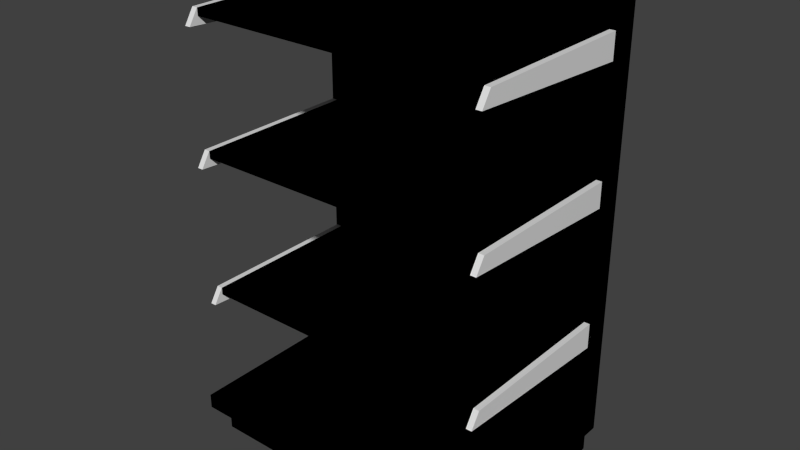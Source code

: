# Source: commerical_shelf_short_end.blend  (saved by Blender 2.81.16; exported with 4.5.12 LTS)
import bpy
from mathutils import Matrix  # noqa: F401  (used for matrix-valued properties, if any)

bpy.ops.wm.read_factory_settings(use_empty=True)
scene = bpy.context.scene
scene.name = 'Scene'

# ---- collections
col_collection_1 = bpy.data.collections.new('Collection 1'); scene.collection.children.link(col_collection_1)

# ---- images (referenced by path relative to the original .blend; pixels are not part of the script)
import os
ASSET_DIR = os.environ.get("B2B_ASSET_DIR", "")  # directory of the original .blend (textures are referenced by path, not embedded)
HERE = os.path.dirname(os.path.abspath(__file__))  # packed textures are extracted next to this script under _unpacked/

def load_image(name, relpath, width, height, colorspace="sRGB"):
    """Load a texture the original file referenced (path relative to the .blend, or extracted next to this script)."""
    p = next((c for c in (os.path.join(HERE, relpath), os.path.join(ASSET_DIR, relpath)) if relpath and os.path.exists(c)), "")
    if p:
        img = bpy.data.images.load(p, check_existing=True)
        img.name = name
    else:  # same state as the original file: an image datablock whose file is absent (Cycles renders it pink)
        img = bpy.data.images.new(name, width, height)
        img.source = "FILE"
        img.filepath = "//" + (relpath or name)
    img.colorspace_settings.name = colorspace
    return img
img_storeshelfback_png = load_image('StoreShelfBack.png', 'Materials/StoreShelfBack.png', 1024, 1024, 'sRGB')
img_storeshelfbottom_png = load_image('StoreShelfBottom.png', 'Materials/StoreShelfBottom.png', 1024, 1024, 'sRGB')
img_color_offwhite_png = load_image('Color_OffWhite.png', 'Color_OffWhite.png', 1024, 1024, 'sRGB')
img_color_blackdirty_png = load_image('color_blackdirty.png', 'color_blackdirty.png', 1024, 1024, 'sRGB')

# ---- materials (node trees are filled in below, after node groups)
mat_commerical_shelf_back = bpy.data.materials.new('Commerical_Shelf_Back')
mat_commerical_shelf_back.alpha_threshold = 0.0
mat_commerical_shelf_back.use_transparent_shadow = False
mat_commerical_shelf_back.roughness = 0.5
mat_commerical_shelf_back.line_color = (0.0, 0.0, 0.0, 1.0)
mat_commerical_shelf = bpy.data.materials.new('Commerical_Shelf')
mat_commerical_shelf.alpha_threshold = 0.0
mat_commerical_shelf.use_transparent_shadow = False
mat_commerical_shelf.roughness = 0.5
mat_commerical_shelf.line_color = (0.0, 0.0, 0.0, 1.0)
mat_color_offwhite = bpy.data.materials.new('Color_OffWhite')
mat_color_offwhite.alpha_threshold = 0.0
mat_color_offwhite.use_transparent_shadow = False
mat_color_offwhite.roughness = 0.5
mat_commerical_shelf_bottom = bpy.data.materials.new('Commerical_Shelf_Bottom')
mat_commerical_shelf_bottom.alpha_threshold = 0.0
mat_commerical_shelf_bottom.use_transparent_shadow = False
mat_commerical_shelf_bottom.roughness = 0.5
mat_commerical_shelf_bottom.line_color = (0.0, 0.0, 0.0, 1.0)

# ---- material node trees
mat_commerical_shelf_back.use_nodes = True; mat_commerical_shelf_back.node_tree.nodes.clear()
_N = mat_commerical_shelf_back.node_tree.nodes; _L = mat_commerical_shelf_back.node_tree.links
n0 = _N.new('ShaderNodeOutputMaterial'); n0.name = 'Material Output'; n0.location = (300, 300)
n1 = _N.new('ShaderNodeTexImage'); n1.name = 'Image Texture'; n1.location = (12, 344)
n1.image = img_storeshelfback_png
n1.interpolation = 'Closest'
n0.is_active_output = True
mat_commerical_shelf.use_nodes = True; mat_commerical_shelf.node_tree.nodes.clear()
_N = mat_commerical_shelf.node_tree.nodes; _L = mat_commerical_shelf.node_tree.links
n0 = _N.new('ShaderNodeOutputMaterial'); n0.name = 'Material Output'; n0.location = (300, 300)
n1 = _N.new('ShaderNodeTexImage'); n1.name = 'Image Texture'; n1.location = (12, 344)
n1.image = img_storeshelfbottom_png
n1.interpolation = 'Closest'
n0.is_active_output = True
mat_color_offwhite.use_nodes = True; mat_color_offwhite.node_tree.nodes.clear()
_N = mat_color_offwhite.node_tree.nodes; _L = mat_color_offwhite.node_tree.links
n0 = _N.new('ShaderNodeOutputMaterial'); n0.name = 'Material Output'; n0.location = (300, 300)
n1 = _N.new('ShaderNodeBsdfPrincipled'); n1.name = 'Principled BSDF'; n1.location = (10, 300)
n1.distribution = 'GGX'
n1.subsurface_method = 'BURLEY'
n1.inputs[3].default_value = 1.45
n1.inputs[27].default_value = (0.0, 0.0, 0.0, 1.0)
n1.inputs[28].default_value = 1.0
n2 = _N.new('ShaderNodeTexImage'); n2.name = 'Image Texture'; n2.location = (0, 369)
n2.image = img_color_offwhite_png
n2.interpolation = 'Closest'
_L.new(n1.outputs[0], n0.inputs[0])
n0.is_active_output = True
mat_commerical_shelf_bottom.use_nodes = True; mat_commerical_shelf_bottom.node_tree.nodes.clear()
_N = mat_commerical_shelf_bottom.node_tree.nodes; _L = mat_commerical_shelf_bottom.node_tree.links
n0 = _N.new('ShaderNodeOutputMaterial'); n0.name = 'Material Output'; n0.location = (300, 300)
n1 = _N.new('ShaderNodeTexImage'); n1.name = 'Image Texture'; n1.location = (12, 344)
n1.image = img_color_blackdirty_png
n1.interpolation = 'Closest'
n0.is_active_output = True

# ---- world
world_world = bpy.data.worlds.new('World'); scene.world = world_world
world_world.color = (0.05088, 0.05088, 0.05088)
world_world.use_sun_shadow = False
world_world.sun_shadow_jitter_overblur = 0.0
world_world.cycles.sampling_method = 'MANUAL'
world_world.cycles.sample_map_resolution = 256

# ---- meshes
me_cube = bpy.data.meshes.new('Cube')
me_cube.from_pydata([(0.4572, 0.0381, -0.6096), (0.4572, -0.0381, -0.6096), (-0.4572, -0.0381, -0.6096), (-0.4572, 0.0381, -0.6096), (0.4572, 0.0381, 0.9144), (0.4572, -0.0381, 0.9144), (-0.4572, -0.0381, 0.9144), (-0.4572, 0.0381, 0.9144)], [], [(4, 7, 6, 5), (0, 4, 5, 1), (1, 5, 6, 2), (2, 6, 7, 3), (4, 0, 3, 7)])
_uv = me_cube.uv_layers.new(name='UVMap')
_uv.uv.foreach_set('vector', [0.9958, 3.0, 0.004182, 3.0, 0.004182, 3.167, 0.9958, 3.167, 1.041, -2.0, 1.041, 2.949, 0.9958, 2.949, 0.9958, -2.0, 0.9958, -2.0, 0.9958, 3.0, 0.004182, 3.0, 0.004182, -2.0, -0.03241, -2.0, -0.03241, 2.949, 0.004182, 2.949, 0.004182, -2.0, 0.9958, 3.0, 0.9958, -2.0, 0.004182, -2.0, 0.004182, 3.0])
me_cube.materials.append(mat_commerical_shelf_back)
me_cube.use_remesh_preserve_volume = False
me_cube.use_remesh_preserve_attributes = False
me_cube.use_mirror_vertex_groups = False
me_cube.update()
me_cube_009 = bpy.data.meshes.new('Cube.009')
me_cube_009.from_pydata([(-0.4392, -0.2477, -0.0127), (-0.4392, -0.2477, 0.0127), (-0.4392, 0.2477, -0.0127), (-0.4392, 0.2477, 0.0127), (0.4372, -0.2477, -0.0127), (0.4372, -0.2477, 0.0127), (0.4372, 0.2477, -0.0127), (0.4372, 0.2477, 0.0127)], [], [(5, 1, 0, 4), (0, 2, 6, 4), (5, 7, 3, 1)])
_uv = me_cube_009.uv_layers.new(name='UVMap')
_uv.uv.foreach_set('vector', [1.5, 0.03048, -0.5, 0.03048, -0.5, 0.003082, 1.5, 0.003082, -0.5, 0.003082, -0.5, 0.6473, 1.5, 0.6473, 1.5, 0.003082, 1.5, 0.03048, 1.5, 0.6473, -0.5, 0.6473, -0.5, 0.03048])
me_cube_009.materials.append(mat_commerical_shelf)
me_cube_009.use_remesh_preserve_volume = False
me_cube_009.use_remesh_preserve_attributes = False
me_cube_009.use_mirror_vertex_groups = False
me_cube_009.update()
me_cube_011 = bpy.data.meshes.new('Cube.011')
me_cube_011.from_pydata([(-0.004474, -0.2765, -0.01555), (-0.004474, -0.2487, 0.03594), (-0.004474, 0.2473, -0.05192), (-0.004474, 0.2473, 0.03594), (0.01242, -0.2765, -0.01555), (0.01242, -0.2487, 0.03594), (0.01242, 0.2473, -0.05192), (0.01242, 0.2473, 0.03594)], [], [(1, 3, 2, 0), (3, 7, 6, 2), (7, 5, 4, 6), (5, 1, 0, 4), (0, 2, 6, 4), (5, 7, 3, 1)])
_uv = me_cube_011.uv_layers.new(name='UVMap')
_uv.uv.foreach_set('vector', [0.997, 0.747, 0.997, 0.253, 0.753, 0.253, 0.753, 0.747, 0.503, 0.997, 0.997, 0.997, 0.997, 0.753, 0.503, 0.753, 0.747, 0.747, 0.747, 0.253, 0.503, 0.253, 0.503, 0.747, 0.503, 0.247, 0.997, 0.247, 0.997, 0.003003, 0.503, 0.003003, 0.497, 0.003003, 0.003003, 0.003003, 0.003003, 0.497, 0.497, 0.497, 0.497, 0.503, 0.003003, 0.503, 0.003003, 0.997, 0.497, 0.997])
me_cube_011.materials.append(mat_color_offwhite)
me_cube_011.use_remesh_preserve_volume = False
me_cube_011.use_remesh_preserve_attributes = False
me_cube_011.use_mirror_vertex_groups = False
me_cube_011.update()
me_cube_010 = bpy.data.meshes.new('Cube.010')
me_cube_010.from_pydata([(-0.004474, -0.2765, -0.01555), (-0.004474, -0.2487, 0.03594), (-0.004474, 0.2473, -0.05192), (-0.004474, 0.2473, 0.03594), (0.01242, -0.2765, -0.01555), (0.01242, -0.2487, 0.03594), (0.01242, 0.2473, -0.05192), (0.01242, 0.2473, 0.03594)], [], [(1, 3, 2, 0), (3, 7, 6, 2), (7, 5, 4, 6), (5, 1, 0, 4), (0, 2, 6, 4), (5, 7, 3, 1)])
_uv = me_cube_010.uv_layers.new(name='UVMap')
_uv.uv.foreach_set('vector', [0.997, 0.747, 0.997, 0.253, 0.753, 0.253, 0.753, 0.747, 0.503, 0.997, 0.997, 0.997, 0.997, 0.753, 0.503, 0.753, 0.747, 0.747, 0.747, 0.253, 0.503, 0.253, 0.503, 0.747, 0.503, 0.247, 0.997, 0.247, 0.997, 0.003003, 0.503, 0.003003, 0.497, 0.003003, 0.003003, 0.003003, 0.003003, 0.497, 0.497, 0.497, 0.497, 0.503, 0.003003, 0.503, 0.003003, 0.997, 0.497, 0.997])
me_cube_010.materials.append(mat_color_offwhite)
me_cube_010.use_remesh_preserve_volume = False
me_cube_010.use_remesh_preserve_attributes = False
me_cube_010.use_mirror_vertex_groups = False
me_cube_010.update()
me_cube_006 = bpy.data.meshes.new('Cube.006')
me_cube_006.from_pydata([(-0.4392, -0.2477, -0.0127), (-0.4392, -0.2477, 0.0127), (-0.4392, 0.2477, -0.0127), (-0.4392, 0.2477, 0.0127), (0.4372, -0.2477, -0.0127), (0.4372, -0.2477, 0.0127), (0.4372, 0.2477, -0.0127), (0.4372, 0.2477, 0.0127)], [], [(5, 1, 0, 4), (0, 2, 6, 4), (5, 7, 3, 1)])
_uv = me_cube_006.uv_layers.new(name='UVMap')
_uv.uv.foreach_set('vector', [1.5, 0.03048, -0.5, 0.03048, -0.5, 0.003082, 1.5, 0.003082, -0.5, 0.003082, -0.5, 0.6473, 1.5, 0.6473, 1.5, 0.003082, 1.5, 0.03048, 1.5, 0.6473, -0.5, 0.6473, -0.5, 0.03048])
me_cube_006.materials.append(mat_commerical_shelf)
me_cube_006.use_remesh_preserve_volume = False
me_cube_006.use_remesh_preserve_attributes = False
me_cube_006.use_mirror_vertex_groups = False
me_cube_006.update()
me_cube_008 = bpy.data.meshes.new('Cube.008')
me_cube_008.from_pydata([(-0.004474, -0.2765, -0.01555), (-0.004474, -0.2487, 0.03594), (-0.004474, 0.2473, -0.05192), (-0.004474, 0.2473, 0.03594), (0.01242, -0.2765, -0.01555), (0.01242, -0.2487, 0.03594), (0.01242, 0.2473, -0.05192), (0.01242, 0.2473, 0.03594)], [], [(1, 3, 2, 0), (3, 7, 6, 2), (7, 5, 4, 6), (5, 1, 0, 4), (0, 2, 6, 4), (5, 7, 3, 1)])
_uv = me_cube_008.uv_layers.new(name='UVMap')
_uv.uv.foreach_set('vector', [0.997, 0.747, 0.997, 0.253, 0.753, 0.253, 0.753, 0.747, 0.503, 0.997, 0.997, 0.997, 0.997, 0.753, 0.503, 0.753, 0.747, 0.747, 0.747, 0.253, 0.503, 0.253, 0.503, 0.747, 0.503, 0.247, 0.997, 0.247, 0.997, 0.003003, 0.503, 0.003003, 0.497, 0.003003, 0.003003, 0.003003, 0.003003, 0.497, 0.497, 0.497, 0.497, 0.503, 0.003003, 0.503, 0.003003, 0.997, 0.497, 0.997])
me_cube_008.materials.append(mat_color_offwhite)
me_cube_008.use_remesh_preserve_volume = False
me_cube_008.use_remesh_preserve_attributes = False
me_cube_008.use_mirror_vertex_groups = False
me_cube_008.update()
me_cube_007 = bpy.data.meshes.new('Cube.007')
me_cube_007.from_pydata([(-0.004474, -0.2765, -0.01555), (-0.004474, -0.2487, 0.03594), (-0.004474, 0.2473, -0.05192), (-0.004474, 0.2473, 0.03594), (0.01242, -0.2765, -0.01555), (0.01242, -0.2487, 0.03594), (0.01242, 0.2473, -0.05192), (0.01242, 0.2473, 0.03594)], [], [(1, 3, 2, 0), (3, 7, 6, 2), (7, 5, 4, 6), (5, 1, 0, 4), (0, 2, 6, 4), (5, 7, 3, 1)])
_uv = me_cube_007.uv_layers.new(name='UVMap')
_uv.uv.foreach_set('vector', [0.997, 0.747, 0.997, 0.253, 0.753, 0.253, 0.753, 0.747, 0.503, 0.997, 0.997, 0.997, 0.997, 0.753, 0.503, 0.753, 0.747, 0.747, 0.747, 0.253, 0.503, 0.253, 0.503, 0.747, 0.503, 0.247, 0.997, 0.247, 0.997, 0.003003, 0.503, 0.003003, 0.497, 0.003003, 0.003003, 0.003003, 0.003003, 0.497, 0.497, 0.497, 0.497, 0.503, 0.003003, 0.503, 0.003003, 0.997, 0.497, 0.997])
me_cube_007.materials.append(mat_color_offwhite)
me_cube_007.use_remesh_preserve_volume = False
me_cube_007.use_remesh_preserve_attributes = False
me_cube_007.use_mirror_vertex_groups = False
me_cube_007.update()
me_cube_001 = bpy.data.meshes.new('Cube.001')
me_cube_001.from_pydata([(0.4572, 0.0381, -0.02032), (0.4572, -0.5937, -0.02032), (-0.4572, -0.5937, -0.02032), (-0.4572, 0.0381, -0.02032), (0.4572, -0.5937, 0.03048), (-0.4572, -0.5937, 0.03048), (-0.4572, 0.0381, 0.03048), (0.4572, 0.0381, 0.03048)], [], [(1, 4, 5, 2), (7, 0, 3, 6), (0, 7, 4, 1), (7, 6, 5, 4), (0, 1, 2, 3), (2, 5, 6, 3)])
_uv = me_cube_001.uv_layers.new(name='UVMap')
_uv.uv.foreach_set('vector', [1.353, 0.0, 1.353, 0.05972, -0.3533, 0.05972, -0.3533, 2.09e-07, -2.398, 0.05972, -2.398, 6.271e-07, -0.3984, 0.0, -0.3984, 0.05972, -0.3973, 1.002, -0.3973, 1.055, -1.34, 1.055, -1.4, 1.002, 1.353, 1.085, -0.3533, 1.085, -0.3533, 0.05972, 1.353, 0.05972, -0.4069, 0.6217, -1.547, 0.6217, -1.547, 0.8537, -0.4069, 0.8537, -1.4, 1.002, -1.34, 1.055, -0.3973, 1.055, -0.3973, 1.002])
me_cube_001.materials.append(mat_commerical_shelf)
me_cube_001.use_remesh_preserve_volume = False
me_cube_001.use_remesh_preserve_attributes = False
me_cube_001.use_mirror_vertex_groups = False
me_cube_001.update()
me_cube_002 = bpy.data.meshes.new('Cube.002')
me_cube_002.from_pydata([(0.4312, 0.0381, -0.07157), (0.4312, -0.5454, -0.07157), (-0.4312, -0.5454, -0.07157), (-0.4312, 0.0381, -0.07157), (0.4312, 0.0381, 0.03048), (0.4312, -0.5454, 0.03048), (-0.4312, -0.5454, 0.03048), (-0.4312, 0.0381, 0.03048)], [], [(0, 1, 2, 3), (0, 4, 5, 1), (1, 5, 6, 2), (2, 6, 7, 3), (4, 0, 3, 7)])
_uv = me_cube_002.uv_layers.new(name='UVMap')
_uv.uv.foreach_set('vector', [-1.651, -0.7928, -0.3669, -0.7928, -0.3669, 0.4913, -1.651, 0.4913, 0.2903, 0.5739, 0.2903, 0.8239, -0.7097, 0.8239, -0.7097, 0.5739, -0.7097, 0.5739, -0.7097, 0.8239, -1.654, 0.8239, -1.654, 0.5739, 2.234, 0.5739, 2.234, 0.8239, 1.234, 0.8239, 1.234, 0.5739, 0.2903, 0.8239, 0.2903, 0.5739, 1.234, 0.5739, 1.234, 0.8239])
me_cube_002.materials.append(mat_commerical_shelf_bottom)
me_cube_002.use_remesh_preserve_volume = False
me_cube_002.use_remesh_preserve_attributes = False
me_cube_002.use_mirror_vertex_groups = False
me_cube_002.update()
me_cube_003 = bpy.data.meshes.new('Cube.003')
me_cube_003.from_pydata([(-0.4392, -0.2477, -0.0127), (-0.4392, -0.2477, 0.0127), (-0.4392, 0.2477, -0.0127), (-0.4392, 0.2477, 0.0127), (0.4372, -0.2477, -0.0127), (0.4372, -0.2477, 0.0127), (0.4372, 0.2477, -0.0127), (0.4372, 0.2477, 0.0127)], [], [(5, 1, 0, 4), (0, 2, 6, 4), (5, 7, 3, 1)])
_uv = me_cube_003.uv_layers.new(name='UVMap')
_uv.uv.foreach_set('vector', [1.5, 0.03048, -0.5, 0.03048, -0.5, 0.003082, 1.5, 0.003082, -0.5, 0.003082, -0.5, 0.6473, 1.5, 0.6473, 1.5, 0.003082, 1.5, 0.03048, 1.5, 0.6473, -0.5, 0.6473, -0.5, 0.03048])
me_cube_003.materials.append(mat_commerical_shelf)
me_cube_003.use_remesh_preserve_volume = False
me_cube_003.use_remesh_preserve_attributes = False
me_cube_003.use_mirror_vertex_groups = False
me_cube_003.update()
me_cube_005 = bpy.data.meshes.new('Cube.005')
me_cube_005.from_pydata([(-0.004474, -0.2765, -0.01555), (-0.004474, -0.2487, 0.03594), (-0.004474, 0.2473, -0.05192), (-0.004474, 0.2473, 0.03594), (0.01242, -0.2765, -0.01555), (0.01242, -0.2487, 0.03594), (0.01242, 0.2473, -0.05192), (0.01242, 0.2473, 0.03594)], [], [(1, 3, 2, 0), (3, 7, 6, 2), (7, 5, 4, 6), (5, 1, 0, 4), (0, 2, 6, 4), (5, 7, 3, 1)])
_uv = me_cube_005.uv_layers.new(name='UVMap')
_uv.uv.foreach_set('vector', [0.997, 0.747, 0.997, 0.253, 0.753, 0.253, 0.753, 0.747, 0.503, 0.997, 0.997, 0.997, 0.997, 0.753, 0.503, 0.753, 0.747, 0.747, 0.747, 0.253, 0.503, 0.253, 0.503, 0.747, 0.503, 0.247, 0.997, 0.247, 0.997, 0.003003, 0.503, 0.003003, 0.497, 0.003003, 0.003003, 0.003003, 0.003003, 0.497, 0.497, 0.497, 0.497, 0.503, 0.003003, 0.503, 0.003003, 0.997, 0.497, 0.997])
me_cube_005.materials.append(mat_color_offwhite)
me_cube_005.use_remesh_preserve_volume = False
me_cube_005.use_remesh_preserve_attributes = False
me_cube_005.use_mirror_vertex_groups = False
me_cube_005.update()
me_cube_004 = bpy.data.meshes.new('Cube.004')
me_cube_004.from_pydata([(-0.004474, -0.2765, -0.01555), (-0.004474, -0.2487, 0.03594), (-0.004474, 0.2473, -0.05192), (-0.004474, 0.2473, 0.03594), (0.01242, -0.2765, -0.01555), (0.01242, -0.2487, 0.03594), (0.01242, 0.2473, -0.05192), (0.01242, 0.2473, 0.03594)], [], [(1, 3, 2, 0), (3, 7, 6, 2), (7, 5, 4, 6), (5, 1, 0, 4), (0, 2, 6, 4), (5, 7, 3, 1)])
_uv = me_cube_004.uv_layers.new(name='UVMap')
_uv.uv.foreach_set('vector', [0.997, 0.747, 0.997, 0.253, 0.753, 0.253, 0.753, 0.747, 0.503, 0.997, 0.997, 0.997, 0.997, 0.753, 0.503, 0.753, 0.747, 0.747, 0.747, 0.253, 0.503, 0.253, 0.503, 0.747, 0.503, 0.247, 0.997, 0.247, 0.997, 0.003003, 0.503, 0.003003, 0.497, 0.003003, 0.003003, 0.003003, 0.003003, 0.497, 0.497, 0.497, 0.497, 0.503, 0.003003, 0.503, 0.003003, 0.997, 0.497, 0.997])
me_cube_004.materials.append(mat_color_offwhite)
me_cube_004.use_remesh_preserve_volume = False
me_cube_004.use_remesh_preserve_attributes = False
me_cube_004.use_mirror_vertex_groups = False
me_cube_004.update()

# ---- objects
ob_commerical_shelf_short_end = bpy.data.objects.new('Commerical_Shelf_Short_End', me_cube)
ob_commerical_shelf_short_end_shelf = bpy.data.objects.new('Commerical_Shelf_Short_End_Shelf', me_cube_009)
ob_commerical_shelf_short_end_shelf_endcap_004 = bpy.data.objects.new('Commerical_Shelf_Short_End_Shelf_EndCap.004', me_cube_011)
ob_commerical_shelf_short_end_shelf_endcap_005 = bpy.data.objects.new('Commerical_Shelf_Short_End_Shelf_EndCap.005', me_cube_010)
ob_commerical_shelf_short_end_shelf_001 = bpy.data.objects.new('Commerical_Shelf_Short_End_Shelf.001', me_cube_006)
ob_commerical_shelf_short_end_shelf_endcap_003 = bpy.data.objects.new('Commerical_Shelf_Short_End_Shelf_EndCap.003', me_cube_008)
ob_commerical_shelf_short_end_shelf_endcap_002 = bpy.data.objects.new('Commerical_Shelf_Short_End_Shelf_EndCap.002', me_cube_007)
ob_commerical_shelf_short_end_base = bpy.data.objects.new('Commerical_Shelf_Short_End_Base', me_cube_001)
ob_commerical_shelf_short_end_bottom = bpy.data.objects.new('Commerical_Shelf_Short_End_Bottom', me_cube_002)
ob_commerical_shelf_short_end_shelf_002 = bpy.data.objects.new('Commerical_Shelf_Short_End_Shelf.002', me_cube_003)
ob_commerical_shelf_short_end_shelf_endcap = bpy.data.objects.new('Commerical_Shelf_Short_End_Shelf_EndCap', me_cube_005)
ob_commerical_shelf_short_end_shelf_endcap_001 = bpy.data.objects.new('Commerical_Shelf_Short_End_Shelf_EndCap.001', me_cube_004)

# ---- transforms, parenting, visibility, modifiers, constraints
ob_commerical_shelf_short_end.location = (0.0, 0.0, 0.0)
ob_commerical_shelf_short_end.scale = (1.0, 1.0, 0.85)
ob_commerical_shelf_short_end.lock_rotations_4d = False
ob_commerical_shelf_short_end.empty_display_type = 'ARROWS'
ob_commerical_shelf_short_end.lineart.crease_threshold = 0.0
ob_commerical_shelf_short_end_shelf.parent = ob_commerical_shelf_short_end
ob_commerical_shelf_short_end_shelf.location = (0.001433, -0.2894, 0.7265)
ob_commerical_shelf_short_end_shelf.lineart.crease_threshold = 0.0
ob_commerical_shelf_short_end_shelf_endcap_004.parent = ob_commerical_shelf_short_end_shelf
ob_commerical_shelf_short_end_shelf_endcap_004.matrix_parent_inverse = Matrix(((1.0, 0.0, 0.0, -0.001433), (0.0, 1.0, 0.0, 0.2858), (0.0, 0.0, 1.0, -0.03512), (0.0, 0.0, 0.0, 1.0)))
ob_commerical_shelf_short_end_shelf_endcap_004.location = (-0.4502, -0.2854, 0.01189)
ob_commerical_shelf_short_end_shelf_endcap_004.lineart.crease_threshold = 0.0
ob_commerical_shelf_short_end_shelf_endcap_005.parent = ob_commerical_shelf_short_end_shelf
ob_commerical_shelf_short_end_shelf_endcap_005.matrix_parent_inverse = Matrix(((1.0, 0.0, 0.0, -0.001433), (0.0, 1.0, 0.0, 0.2858), (0.0, 0.0, 1.0, -0.03512), (0.0, 0.0, 0.0, 1.0)))
ob_commerical_shelf_short_end_shelf_endcap_005.location = (0.4431, -0.2854, 0.01189)
ob_commerical_shelf_short_end_shelf_endcap_005.lineart.crease_threshold = 0.0
ob_commerical_shelf_short_end_shelf_001.parent = ob_commerical_shelf_short_end
ob_commerical_shelf_short_end_shelf_001.location = (0.001433, -0.2894, 0.2718)
ob_commerical_shelf_short_end_shelf_001.lineart.crease_threshold = 0.0
ob_commerical_shelf_short_end_shelf_endcap_003.parent = ob_commerical_shelf_short_end_shelf_001
ob_commerical_shelf_short_end_shelf_endcap_003.matrix_parent_inverse = Matrix(((1.0, 0.0, 0.0, -0.001433), (0.0, 1.0, 0.0, 0.2858), (0.0, 0.0, 1.0, -0.03512), (0.0, 0.0, 0.0, 1.0)))
ob_commerical_shelf_short_end_shelf_endcap_003.location = (0.4431, -0.2854, 0.01189)
ob_commerical_shelf_short_end_shelf_endcap_003.lineart.crease_threshold = 0.0
ob_commerical_shelf_short_end_shelf_endcap_002.parent = ob_commerical_shelf_short_end_shelf_001
ob_commerical_shelf_short_end_shelf_endcap_002.matrix_parent_inverse = Matrix(((1.0, 0.0, 0.0, -0.001433), (0.0, 1.0, 0.0, 0.2858), (0.0, 0.0, 1.0, -0.03512), (0.0, 0.0, 0.0, 1.0)))
ob_commerical_shelf_short_end_shelf_endcap_002.location = (-0.4502, -0.2854, 0.01189)
ob_commerical_shelf_short_end_shelf_endcap_002.lineart.crease_threshold = 0.0
ob_commerical_shelf_short_end_base.parent = ob_commerical_shelf_short_end
ob_commerical_shelf_short_end_base.location = (0.0, 0.0, -0.6401)
ob_commerical_shelf_short_end_base.lock_rotations_4d = False
ob_commerical_shelf_short_end_base.empty_display_type = 'ARROWS'
ob_commerical_shelf_short_end_base.lineart.crease_threshold = 0.0
ob_commerical_shelf_short_end_bottom.parent = ob_commerical_shelf_short_end_base
ob_commerical_shelf_short_end_bottom.matrix_parent_inverse = Matrix(((1.0, 0.0, 0.0, 0.0), (0.0, 1.0, 0.0, 0.0), (0.0, 0.0, 1.0, 0.6401), (0.0, 0.0, 0.0, 1.0)))
ob_commerical_shelf_short_end_bottom.location = (0.0, 0.0, -0.6909)
ob_commerical_shelf_short_end_bottom.lock_rotations_4d = False
ob_commerical_shelf_short_end_bottom.empty_display_type = 'ARROWS'
ob_commerical_shelf_short_end_bottom.lineart.crease_threshold = 0.0
ob_commerical_shelf_short_end_shelf_002.parent = ob_commerical_shelf_short_end
ob_commerical_shelf_short_end_shelf_002.location = (0.001433, -0.2858, -0.22)
ob_commerical_shelf_short_end_shelf_002.lineart.crease_threshold = 0.0
ob_commerical_shelf_short_end_shelf_endcap.parent = ob_commerical_shelf_short_end_shelf_002
ob_commerical_shelf_short_end_shelf_endcap.matrix_parent_inverse = Matrix(((1.0, 0.0, 0.0, -0.001433), (0.0, 1.0, 0.0, 0.2858), (0.0, 0.0, 1.0, -0.03512), (0.0, 0.0, 0.0, 1.0)))
ob_commerical_shelf_short_end_shelf_endcap.location = (-0.4502, -0.2854, 0.01189)
ob_commerical_shelf_short_end_shelf_endcap.lineart.crease_threshold = 0.0
ob_commerical_shelf_short_end_shelf_endcap_001.parent = ob_commerical_shelf_short_end_shelf_002
ob_commerical_shelf_short_end_shelf_endcap_001.matrix_parent_inverse = Matrix(((1.0, 0.0, 0.0, -0.001433), (0.0, 1.0, 0.0, 0.2858), (0.0, 0.0, 1.0, -0.03512), (0.0, 0.0, 0.0, 1.0)))
ob_commerical_shelf_short_end_shelf_endcap_001.location = (0.4431, -0.2854, 0.01189)
ob_commerical_shelf_short_end_shelf_endcap_001.lineart.crease_threshold = 0.0

# ---- collection membership
col_collection_1.objects.link(ob_commerical_shelf_short_end)
col_collection_1.objects.link(ob_commerical_shelf_short_end_shelf)
col_collection_1.objects.link(ob_commerical_shelf_short_end_shelf_endcap_004)
col_collection_1.objects.link(ob_commerical_shelf_short_end_shelf_endcap_005)
col_collection_1.objects.link(ob_commerical_shelf_short_end_shelf_001)
col_collection_1.objects.link(ob_commerical_shelf_short_end_shelf_endcap_003)
col_collection_1.objects.link(ob_commerical_shelf_short_end_shelf_endcap_002)
col_collection_1.objects.link(ob_commerical_shelf_short_end_base)
col_collection_1.objects.link(ob_commerical_shelf_short_end_bottom)
col_collection_1.objects.link(ob_commerical_shelf_short_end_shelf_002)
col_collection_1.objects.link(ob_commerical_shelf_short_end_shelf_endcap)
col_collection_1.objects.link(ob_commerical_shelf_short_end_shelf_endcap_001)

# ---- scene / render settings (as saved in the file)
scene.frame_start = 1; scene.frame_end = 250; scene.frame_set(1)
scene.render.engine = 'BLENDER_EEVEE_NEXT'
scene.render.resolution_percentage = 50
scene.render.dither_intensity = 0.0
scene.cycles.use_denoising = False
scene.cycles.samples = 10
scene.cycles.sampling_pattern = 'TABULATED_SOBOL'
scene.cycles.light_sampling_threshold = 0.0
scene.cycles.use_adaptive_sampling = False
scene.cycles.use_light_tree = False
scene.cycles.blur_glossy = 0.0
scene.cycles.pixel_filter_type = 'GAUSSIAN'
scene.cycles.sample_clamp_indirect = 0.0
scene.view_settings.view_transform = 'Standard'
bpy.context.view_layer.update()

# ---- added for rendering (the .blend has no active camera and no usable light): camera, sun
cam_auto = bpy.data.cameras.new('AutoCamera')
cam_auto.lens = 50.0
cam_auto.sensor_width = 36.0
cam_auto.clip_end = 1000.0
ob_auto_camera = bpy.data.objects.new('AutoCamera', cam_auto)
scene.collection.objects.link(ob_auto_camera)
ob_auto_camera.location = (1.6723, -2.28457, 1.40242)
ob_auto_camera.rotation_euler = (1.09748, -7.21219e-08, 0.694738)
scene.camera = ob_auto_camera
light_auto_sun = bpy.data.lights.new('AutoSun', 'SUN')
light_auto_sun.energy = 3.0
light_auto_sun.angle = 0.0523599
ob_auto_sun = bpy.data.objects.new('AutoSun', light_auto_sun)
scene.collection.objects.link(ob_auto_sun)
ob_auto_sun.rotation_euler = (0.872665, 0.174533, 0.523599)
bpy.context.view_layer.update()

